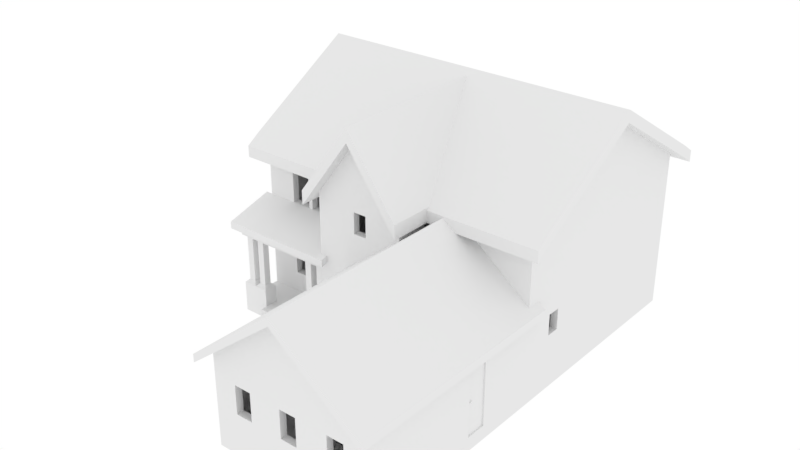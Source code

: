 # Source: housemodel.blend  (saved by Blender 2.79.0; exported with 4.5.12 LTS)
import bpy
from mathutils import Matrix  # noqa: F401  (used for matrix-valued properties, if any)

bpy.ops.wm.read_factory_settings(use_empty=True)
scene = bpy.context.scene
scene.name = 'Scene'

# ---- collections
col_collection_1 = bpy.data.collections.new('Collection 1'); scene.collection.children.link(col_collection_1)

# ---- materials (node trees are filled in below, after node groups)
mat_material = bpy.data.materials.new('Material')
mat_material.alpha_threshold = 0.0
mat_material.roughness = 0.5
mat_material.line_color = (0.0, 0.0, 0.0, 1.0)

# ---- material node trees

# ---- world
world_world = bpy.data.worlds.new('World'); scene.world = world_world
world_world.use_nodes = True; world_world.node_tree.nodes.clear()
_N = world_world.node_tree.nodes; _L = world_world.node_tree.links
n0 = _N.new('ShaderNodeOutputWorld'); n0.name = 'World Output'; n0.location = (300, 300)
n1 = _N.new('ShaderNodeBackground'); n1.name = 'Background'; n1.location = (10, 300)
n1.inputs[0].default_value = (1.0, 1.0, 1.0, 1.0)
_L.new(n1.outputs[0], n0.inputs[0])
n0.is_active_output = True
world_world.color = (0.9539, 0.543, 0.9699)
world_world.use_sun_shadow = False
world_world.sun_shadow_jitter_overblur = 0.0
world_world.cycles.sampling_method = 'MANUAL'

# ---- meshes
me_plane_003 = bpy.data.meshes.new('Plane.003')
me_plane_003.from_pydata([(-1.9, 1.1, 0.0), (-2.6, 1.1, 0.0), (-1.9, 1.0, 0.0), (-2.6, 1.0, 0.0), (-1.9, 1.0, -0.1), (-2.6, 1.0, -0.1), (-1.9, 0.9, -0.1), (-2.6, 0.9, -0.1), (-1.9, 0.9, -0.2), (-2.6, 0.9, -0.2)], [], [(0, 1, 3, 2), (2, 3, 5, 4), (4, 5, 7, 6), (6, 7, 9, 8)])
me_plane_003.use_remesh_preserve_volume = False
me_plane_003.use_remesh_preserve_attributes = False
me_plane_003.use_mirror_vertex_groups = False
me_plane_003.update()
me_plane_002 = bpy.data.meshes.new('Plane.002')
me_plane_002.from_pydata([(-0.3, 2.75, 0.1), (-0.7, 2.75, 0.1), (-0.3, 2.65, 0.1), (-0.7, 2.65, 0.1), (-0.3, 2.65, 7.451e-08), (-0.7, 2.65, 7.451e-08)], [], [(1, 3, 2, 0), (3, 5, 4, 2)])
me_plane_002.use_remesh_preserve_volume = False
me_plane_002.use_remesh_preserve_attributes = False
me_plane_002.use_mirror_vertex_groups = False
me_plane_002.update()
me_plane_001 = bpy.data.meshes.new('Plane.001')
me_plane_001.from_pydata([(-1.0, -1.2, 0.1), (1.3, -1.2, 0.1), (-1.0, 1.1, 0.1), (1.3, 1.1, 0.1), (-1.0, 5.0, 0.1), (1.3, 5.0, 0.1), (-3.0, 1.1, 0.1), (-3.0, 5.0, 0.1), (-1.0, 1.1, -1.863e-08), (-1.0, -1.2, -1.863e-08), (1.3, -1.2, -1.863e-08), (1.3, 1.1, -1.863e-08), (1.3, 5.0, -1.863e-08), (-1.0, 5.0, -1.863e-08), (-3.0, 5.0, -1.863e-08), (-3.0, 1.1, -1.863e-08), (-0.3, -1.2, 0.1), (-0.3, 1.2, 0.1), (-0.3, 5.0, 0.1), (-0.3, -1.2, -1.863e-08), (-0.3, 1.2, -1.863e-08), (-0.3, 5.0, -1.863e-08), (-0.7, 1.2, 0.1), (-0.7, 5.0, 0.1), (-0.7, 1.2, -1.863e-08), (-0.7, 5.0, -1.863e-08), (-0.7, -1.2, 0.1), (-0.7, -1.2, -1.863e-08), (-1.0, 2.75, 0.1), (1.3, 2.75, 0.1), (-3.0, 2.75, 0.1), (-1.0, 2.75, -1.863e-08), (1.3, 2.75, -1.863e-08), (-3.0, 2.75, -1.863e-08), (-0.3, 2.75, -1.863e-08), (-0.3, 2.75, 0.1), (-0.7, 2.75, 0.1), (-0.7, 2.75, -1.863e-08)], [], [(16, 1, 3, 17), (35, 29, 5, 18), (28, 4, 7, 30), (19, 20, 11, 10), (34, 21, 12, 32), (31, 33, 14, 13), (2, 8, 9, 0), (4, 13, 14, 7), (30, 33, 15, 6), (16, 19, 10, 1), (6, 15, 8, 2), (29, 32, 12, 5), (23, 25, 13, 4), (1, 10, 11, 3), (5, 12, 21, 18), (26, 27, 19, 16), (37, 25, 21, 34), (27, 24, 20, 19), (36, 35, 18, 23), (26, 16, 17, 22), (0, 26, 22, 2), (28, 36, 23, 4), (9, 8, 24, 27), (31, 13, 25, 37), (0, 9, 27, 26), (18, 21, 25, 23), (8, 31, 37, 24), (2, 22, 36, 28), (35, 36, 37, 34), (34, 20, 17, 35), (3, 11, 32, 29), (7, 14, 33, 30), (8, 15, 33, 31), (20, 34, 32, 11), (2, 28, 30, 6), (17, 3, 29, 35), (37, 36, 22, 24), (22, 17, 20, 24)])
me_plane_001.use_remesh_preserve_volume = False
me_plane_001.use_remesh_preserve_attributes = False
me_plane_001.use_mirror_vertex_groups = False
me_plane_001.update()
me_plane = bpy.data.meshes.new('Plane')
me_plane.from_pydata([(-1.0, -1.2, 0.0), (1.3, -1.2, 0.0), (-1.0, 1.1, 0.0), (1.3, 1.1, 0.0), (-1.0, 5.0, 0.0), (1.3, 5.0, 0.0), (-3.0, 1.1, 0.0), (-3.0, 5.0, 0.0), (-1.0, 1.1, -0.2), (-1.0, -1.2, -0.2), (1.3, -1.2, -0.2), (1.3, 1.1, -0.2), (1.3, 5.0, -0.2), (-1.0, 5.0, -0.2), (-3.0, 5.0, -0.2), (-3.0, 1.1, -0.2)], [], [(0, 1, 3, 2), (2, 3, 5, 4), (2, 4, 7, 6), (9, 8, 11, 10), (8, 13, 12, 11), (8, 15, 14, 13), (2, 8, 9, 0), (4, 13, 14, 7), (7, 14, 15, 6), (0, 9, 10, 1), (6, 15, 8, 2), (3, 11, 12, 5), (5, 12, 13, 4), (1, 10, 11, 3)])
me_plane.use_remesh_preserve_volume = False
me_plane.use_remesh_preserve_attributes = False
me_plane.use_mirror_vertex_groups = False
me_plane.update()
me_cube_002 = bpy.data.meshes.new('Cube.002')
me_cube_002.from_pydata([(-0.3, -2.0, 2.98e-08), (-0.4, -2.0, 2.98e-08), (-0.3, -2.0, 1.0), (-0.4, -2.0, 1.0), (-0.3, -2.4, 2.98e-08), (-0.4, -2.4, 2.98e-08), (-0.3, -2.4, 1.0), (-0.4, -2.4, 1.0), (-0.3, -2.05, 0.0), (-0.3, -2.05, 0.95), (-0.3, -2.35, 0.0), (-0.3, -2.35, 0.95), (-0.4, -2.05, 0.0), (-0.4, -2.05, 0.95), (-0.4, -2.35, 0.0), (-0.4, -2.35, 0.95), (-0.32, -2.05, 0.0), (-0.32, -2.05, 0.95), (-0.38, -2.05, 0.0), (-0.38, -2.05, 0.95), (-0.32, -2.35, 0.0), (-0.38, -2.35, 0.0), (-0.32, -2.35, 0.95), (-0.38, -2.35, 0.95), (-0.32, -2.286, 0.4672), (-0.32, -2.286, 0.4928), (-0.32, -2.313, 0.4672), (-0.32, -2.313, 0.4928), (-0.3, -2.286, 0.4672), (-0.3, -2.286, 0.4928), (-0.3, -2.313, 0.4672), (-0.3, -2.313, 0.4928), (-3.1, -1.6, 0.0175), (-3.0, -1.6, 0.0175), (-3.1, -1.6, 1.017), (-3.0, -1.6, 1.017), (-3.1, -1.2, 0.0175), (-3.0, -1.2, 0.0175), (-3.1, -1.2, 1.017), (-3.0, -1.2, 1.017), (-3.1, -1.55, 0.0175), (-3.1, -1.55, 0.9675), (-3.1, -1.25, 0.0175), (-3.1, -1.25, 0.9675), (-3.0, -1.55, 0.0175), (-3.0, -1.55, 0.9675), (-3.0, -1.25, 0.0175), (-3.0, -1.25, 0.9675), (-3.08, -1.55, 0.0175), (-3.08, -1.55, 0.9675), (-3.02, -1.55, 0.0175), (-3.02, -1.55, 0.9675), (-3.08, -1.25, 0.0175), (-3.02, -1.25, 0.0175), (-3.08, -1.25, 0.9675), (-3.02, -1.25, 0.9675), (-3.08, -1.313, 0.4847), (-3.08, -1.313, 0.5103), (-3.08, -1.286, 0.4847), (-3.08, -1.286, 0.5103), (-3.1, -1.313, 0.4847), (-3.1, -1.313, 0.5103), (-3.1, -1.286, 0.4847), (-3.1, -1.286, 0.5103)], [], [(0, 1, 3, 2), (4, 6, 7, 5), (2, 3, 7, 6), (2, 6, 11, 9), (7, 3, 13, 15), (12, 8, 9, 13), (6, 4, 10, 11), (0, 2, 9, 8), (15, 11, 10, 14), (5, 7, 15, 14), (3, 1, 12, 13), (15, 13, 9, 11), (18, 19, 17, 16), (21, 20, 22, 23), (19, 18, 21, 23), (18, 16, 20, 21), (17, 19, 23, 22), (16, 17, 22, 20), (24, 26, 27, 25), (28, 29, 31, 30), (27, 26, 30, 31), (26, 24, 28, 30), (24, 25, 29, 28), (25, 27, 31, 29), (32, 33, 35, 34), (36, 38, 39, 37), (34, 35, 39, 38), (34, 38, 43, 41), (39, 35, 45, 47), (44, 40, 41, 45), (38, 36, 42, 43), (32, 34, 41, 40), (47, 43, 42, 46), (37, 39, 47, 46), (35, 33, 44, 45), (47, 45, 41, 43), (50, 51, 49, 48), (53, 52, 54, 55), (51, 50, 53, 55), (50, 48, 52, 53), (49, 51, 55, 54), (48, 49, 54, 52), (56, 58, 59, 57), (60, 61, 63, 62), (59, 58, 62, 63), (58, 56, 60, 62), (56, 57, 61, 60), (57, 59, 63, 61)])
me_cube_002.materials.append(mat_material)
me_cube_002.use_remesh_preserve_volume = False
me_cube_002.use_remesh_preserve_attributes = False
me_cube_002.use_mirror_vertex_groups = False
me_cube_002.update()
me_cube_005 = bpy.data.meshes.new('Cube.005')
me_cube_005.from_pydata([(-4.5, -0.4, 1.1), (-4.6, -0.4, 1.1), (-4.5, -0.4, 2.1), (-4.6, -0.4, 2.1), (-4.6, -0.1, 1.1), (-4.5, -0.1, 1.1), (-4.5, -0.1, 2.1), (-4.6, -0.1, 2.1), (-4.6, -0.37, 1.9), (-4.6, -0.37, 1.4), (-4.6, -0.13, 1.9), (-4.6, -0.13, 1.4), (-4.5, -0.37, 1.4), (-4.5, -0.37, 1.9), (-4.5, -0.13, 1.4), (-4.5, -0.13, 1.9), (-4.5, -0.4, 0.0), (-4.6, -0.4, 0.0), (-4.5, -0.4, 1.0), (-4.6, -0.4, 1.0), (-4.6, -0.1, 0.0), (-4.5, -0.1, 0.0), (-4.5, -0.1, 1.0), (-4.6, -0.1, 1.0), (-4.6, -0.37, 0.8), (-4.6, -0.37, 0.3), (-4.6, -0.13, 0.8), (-4.6, -0.13, 0.3), (-4.5, -0.37, 0.3), (-4.5, -0.37, 0.8), (-4.5, -0.13, 0.3), (-4.5, -0.13, 0.8), (-3.85, -1.1, 1.1), (-3.85, -1.2, 1.1), (-3.85, -1.1, 2.1), (-3.85, -1.2, 2.1), (-4.2, -1.2, 1.1), (-4.2, -1.1, 1.1), (-4.2, -1.1, 2.1), (-4.2, -1.2, 2.1), (-3.88, -1.2, 1.9), (-3.88, -1.2, 1.4), (-4.17, -1.2, 1.9), (-4.17, -1.2, 1.4), (-3.88, -1.1, 1.4), (-3.88, -1.1, 1.9), (-4.17, -1.1, 1.4), (-4.17, -1.1, 1.9), (-3.5, -1.1, 1.1), (-3.5, -1.2, 1.1), (-3.5, -1.1, 2.1), (-3.5, -1.2, 2.1), (-3.85, -1.2, 1.1), (-3.85, -1.1, 1.1), (-3.85, -1.1, 2.1), (-3.85, -1.2, 2.1), (-3.53, -1.2, 1.9), (-3.53, -1.2, 1.4), (-3.82, -1.2, 1.9), (-3.82, -1.2, 1.4), (-3.53, -1.1, 1.4), (-3.53, -1.1, 1.9), (-3.82, -1.1, 1.4), (-3.82, -1.1, 1.9), (-3.85, -1.1, 0.0), (-3.85, -1.2, 0.0), (-3.85, -1.1, 1.0), (-3.85, -1.2, 1.0), (-4.2, -1.2, 0.0), (-4.2, -1.1, 0.0), (-4.2, -1.1, 1.0), (-4.2, -1.2, 1.0), (-3.88, -1.2, 0.8), (-3.88, -1.2, 0.3), (-4.17, -1.2, 0.8), (-4.17, -1.2, 0.3), (-3.88, -1.1, 0.3), (-3.88, -1.1, 0.8), (-4.17, -1.1, 0.3), (-4.17, -1.1, 0.8), (-3.5, -1.1, 0.0), (-3.5, -1.2, 0.0), (-3.5, -1.1, 1.0), (-3.5, -1.2, 1.0), (-3.85, -1.2, 0.0), (-3.85, -1.1, 0.0), (-3.85, -1.1, 1.0), (-3.85, -1.2, 1.0), (-3.53, -1.2, 0.8), (-3.53, -1.2, 0.3), (-3.82, -1.2, 0.8), (-3.82, -1.2, 0.3), (-3.53, -1.1, 0.3), (-3.53, -1.1, 0.8), (-3.82, -1.1, 0.3), (-3.82, -1.1, 0.8), (-2.3, -1.7, 1.1), (-2.3, -1.8, 1.1), (-2.3, -1.7, 2.1), (-2.3, -1.8, 2.1), (-2.55, -1.8, 1.1), (-2.55, -1.7, 1.1), (-2.55, -1.7, 2.1), (-2.55, -1.8, 2.1), (-2.33, -1.8, 2.0), (-2.33, -1.8, 1.7), (-2.52, -1.8, 2.0), (-2.52, -1.8, 1.7), (-2.33, -1.7, 1.7), (-2.33, -1.7, 2.0), (-2.52, -1.7, 1.7), (-2.52, -1.7, 2.0), (-2.0, -4.0, 5.96e-08), (-2.0, -4.1, 5.96e-08), (-2.0, -4.0, 1.0), (-2.0, -4.1, 1.0), (-2.3, -4.1, 5.96e-08), (-2.3, -4.0, 5.96e-08), (-2.3, -4.0, 1.0), (-2.3, -4.1, 1.0), (-2.03, -4.1, 0.8), (-2.03, -4.1, 0.4), (-2.27, -4.1, 0.8), (-2.27, -4.1, 0.4), (-2.03, -4.0, 0.4), (-2.03, -4.0, 0.8), (-2.27, -4.0, 0.4), (-2.27, -4.0, 0.8), (-1.3, -4.0, 5.96e-08), (-1.3, -4.1, 5.96e-08), (-1.3, -4.0, 1.0), (-1.3, -4.1, 1.0), (-1.6, -4.1, 5.96e-08), (-1.6, -4.0, 5.96e-08), (-1.6, -4.0, 1.0), (-1.6, -4.1, 1.0), (-1.33, -4.1, 0.8), (-1.33, -4.1, 0.4), (-1.57, -4.1, 0.8), (-1.57, -4.1, 0.4), (-1.33, -4.0, 0.4), (-1.33, -4.0, 0.8), (-1.57, -4.0, 0.4), (-1.57, -4.0, 0.8), (-0.6, -4.0, 5.96e-08), (-0.6, -4.1, 5.96e-08), (-0.6, -4.0, 1.0), (-0.6, -4.1, 1.0), (-0.9, -4.1, 5.96e-08), (-0.9, -4.0, 5.96e-08), (-0.9, -4.0, 1.0), (-0.9, -4.1, 1.0), (-0.63, -4.1, 0.8), (-0.63, -4.1, 0.4), (-0.87, -4.1, 0.8), (-0.87, -4.1, 0.4), (-0.63, -4.0, 0.4), (-0.63, -4.0, 0.8), (-0.87, -4.0, 0.4), (-0.87, -4.0, 0.8), (-2.7, -1.7, 0.0), (-2.7, -1.8, 0.0), (-2.7, -1.7, 1.0), (-2.7, -1.8, 1.0), (-3.0, -1.8, 0.0), (-3.0, -1.7, 0.0), (-3.0, -1.7, 1.0), (-3.0, -1.8, 1.0), (-2.73, -1.8, 0.8), (-2.73, -1.8, 0.3), (-2.97, -1.8, 0.8), (-2.97, -1.8, 0.3), (-2.73, -1.7, 0.3), (-2.73, -1.7, 0.8), (-2.97, -1.7, 0.3), (-2.97, -1.7, 0.8), (-2.5, -2.1, 2.98e-07), (-2.6, -2.1, 2.98e-07), (-2.5, -2.1, 0.9), (-2.6, -2.1, 0.9), (-2.6, -3.8, 2.98e-07), (-2.5, -3.8, 2.98e-07), (-2.5, -3.8, 0.9), (-2.6, -3.8, 0.9), (-2.5, -2.343, 2.98e-07), (-2.5, -2.586, 2.98e-07), (-2.5, -2.829, 2.98e-07), (-2.5, -3.071, 2.98e-07), (-2.5, -3.314, 2.98e-07), (-2.5, -3.557, 2.98e-07), (-2.6, -3.557, 2.98e-07), (-2.6, -3.314, 2.98e-07), (-2.6, -3.071, 2.98e-07), (-2.6, -2.829, 2.98e-07), (-2.6, -2.586, 2.98e-07), (-2.6, -2.343, 2.98e-07), (-2.5, -2.343, 0.9), (-2.5, -2.586, 0.9), (-2.5, -2.829, 0.9), (-2.5, -3.071, 0.9), (-2.5, -3.314, 0.9), (-2.5, -3.557, 0.9), (-2.6, -2.343, 0.9), (-2.6, -2.586, 0.9), (-2.6, -2.829, 0.9), (-2.6, -3.071, 0.9), (-2.6, -3.314, 0.9), (-2.6, -3.557, 0.9), (-2.6, -2.1, 0.8333), (-2.6, -2.1, 0.5667), (-2.5, -2.1, 0.5667), (-2.5, -2.1, 0.8333), (-2.6, -3.8, 0.8333), (-2.6, -3.8, 0.5667), (-2.5, -3.8, 0.5667), (-2.5, -3.8, 0.8333), (-2.6, -2.343, 0.5667), (-2.6, -2.343, 0.8333), (-2.6, -2.586, 0.5667), (-2.6, -2.586, 0.8333), (-2.6, -2.829, 0.5667), (-2.6, -2.829, 0.8333), (-2.6, -3.071, 0.5667), (-2.6, -3.071, 0.8333), (-2.6, -3.314, 0.5667), (-2.6, -3.314, 0.8333), (-2.6, -3.557, 0.5667), (-2.6, -3.557, 0.8333), (-2.5, -2.343, 0.8333), (-2.5, -2.343, 0.5667), (-2.5, -2.586, 0.8333), (-2.5, -2.586, 0.5667), (-2.5, -2.829, 0.8333), (-2.5, -2.829, 0.5667), (-2.5, -3.071, 0.8333), (-2.5, -3.071, 0.5667), (-2.5, -3.314, 0.8333), (-2.5, -3.314, 0.5667), (-2.5, -3.557, 0.8333), (-2.5, -3.557, 0.5667), (-3.75, 2.1, 0.0), (-3.75, 2.0, 0.0), (-3.75, 2.1, 1.0), (-3.75, 2.0, 1.0), (-4.1, 2.0, 0.0), (-4.1, 2.1, 0.0), (-4.1, 2.1, 1.0), (-4.1, 2.0, 1.0), (-3.78, 2.0, 0.8), (-3.78, 2.0, 0.3), (-4.07, 2.0, 0.8), (-4.07, 2.0, 0.3), (-3.78, 2.1, 0.3), (-3.78, 2.1, 0.8), (-4.07, 2.1, 0.3), (-4.07, 2.1, 0.8), (-3.4, 2.1, 0.0), (-3.4, 2.0, 0.0), (-3.4, 2.1, 1.0), (-3.4, 2.0, 1.0), (-3.75, 2.0, 0.0), (-3.75, 2.1, 0.0), (-3.75, 2.1, 1.0), (-3.75, 2.0, 1.0), (-3.43, 2.0, 0.8), (-3.43, 2.0, 0.3), (-3.72, 2.0, 0.8), (-3.72, 2.0, 0.3), (-3.43, 2.1, 0.3), (-3.43, 2.1, 0.8), (-3.72, 2.1, 0.3), (-3.72, 2.1, 0.8), (-1.0, 2.1, 5.96e-08), (-1.0, 2.0, 5.96e-08), (-1.0, 2.1, 1.0), (-1.0, 2.0, 1.0), (-1.3, 2.0, 5.96e-08), (-1.3, 2.1, 5.96e-08), (-1.3, 2.1, 1.0), (-1.3, 2.0, 1.0), (-1.03, 2.0, 0.8), (-1.03, 2.0, 0.4), (-1.27, 2.0, 0.8), (-1.27, 2.0, 0.4), (-1.03, 2.1, 0.4), (-1.03, 2.1, 0.8), (-1.27, 2.1, 0.4), (-1.27, 2.1, 0.8), (-0.7, 2.1, 5.96e-08), (-0.7, 2.0, 5.96e-08), (-0.7, 2.1, 1.0), (-0.7, 2.0, 1.0), (-1.0, 2.0, 5.96e-08), (-1.0, 2.1, 5.96e-08), (-1.0, 2.1, 1.0), (-1.0, 2.0, 1.0), (-0.73, 2.0, 0.8), (-0.73, 2.0, 0.4), (-0.97, 2.0, 0.8), (-0.97, 2.0, 0.4), (-0.73, 2.1, 0.4), (-0.73, 2.1, 0.8), (-0.97, 2.1, 0.4), (-0.97, 2.1, 0.8), (-3.72, 2.1, 1.9), (-3.72, 2.1, 1.4), (-3.43, 2.1, 1.9), (-3.43, 2.1, 1.4), (-3.72, 2.0, 1.4), (-3.72, 2.0, 1.9), (-3.43, 2.0, 1.4), (-3.43, 2.0, 1.9), (-3.75, 2.0, 2.1), (-3.75, 2.1, 2.1), (-3.75, 2.1, 1.1), (-3.75, 2.0, 1.1), (-3.4, 2.0, 2.1), (-3.4, 2.1, 2.1), (-3.4, 2.0, 1.1), (-3.4, 2.1, 1.1), (-4.07, 2.1, 1.9), (-4.07, 2.1, 1.4), (-3.78, 2.1, 1.9), (-3.78, 2.1, 1.4), (-4.07, 2.0, 1.4), (-4.07, 2.0, 1.9), (-3.78, 2.0, 1.4), (-3.78, 2.0, 1.9), (-4.1, 2.0, 2.1), (-4.1, 2.1, 2.1), (-4.1, 2.1, 1.1), (-4.1, 2.0, 1.1), (-3.75, 2.0, 2.1), (-3.75, 2.1, 2.1), (-3.75, 2.0, 1.1), (-3.75, 2.1, 1.1), (-2.395, 2.1, 1.9), (-2.395, 2.1, 1.4), (-2.105, 2.1, 1.9), (-2.105, 2.1, 1.4), (-2.395, 2.0, 1.4), (-2.395, 2.0, 1.9), (-2.105, 2.0, 1.4), (-2.105, 2.0, 1.9), (-2.425, 2.0, 2.1), (-2.425, 2.1, 2.1), (-2.425, 2.1, 1.1), (-2.425, 2.0, 1.1), (-2.075, 2.0, 2.1), (-2.075, 2.1, 2.1), (-2.075, 2.0, 1.1), (-2.075, 2.1, 1.1), (-2.745, 2.1, 1.9), (-2.745, 2.1, 1.4), (-2.455, 2.1, 1.9), (-2.455, 2.1, 1.4), (-2.745, 2.0, 1.4), (-2.745, 2.0, 1.9), (-2.455, 2.0, 1.4), (-2.455, 2.0, 1.9), (-2.775, 2.0, 2.1), (-2.775, 2.1, 2.1), (-2.775, 2.1, 1.1), (-2.775, 2.0, 1.1), (-2.425, 2.0, 2.1), (-2.425, 2.1, 2.1), (-2.425, 2.0, 1.1), (-2.425, 2.1, 1.1), (-0.4, -0.5, 0.0), (-0.3, -0.5, 0.0), (-0.4, -0.5, 1.0), (-0.3, -0.5, 1.0), (-0.3, -0.76, 0.0), (-0.4, -0.76, 0.0), (-0.4, -0.76, 1.0), (-0.3, -0.76, 1.0), (-0.3, -0.535, 0.9), (-0.3, -0.535, 0.6), (-0.3, -0.725, 0.9), (-0.3, -0.725, 0.6), (-0.4, -0.535, 0.6), (-0.4, -0.535, 0.9), (-0.4, -0.725, 0.6), (-0.4, -0.725, 0.9), (-1.02, 2.1, 1.9), (-1.02, 2.1, 1.4), (-0.73, 2.1, 1.9), (-0.73, 2.1, 1.4), (-1.02, 2.0, 1.4), (-1.02, 2.0, 1.9), (-0.73, 2.0, 1.4), (-0.73, 2.0, 1.9), (-1.05, 2.0, 2.1), (-1.05, 2.1, 2.1), (-1.05, 2.1, 1.1), (-1.05, 2.0, 1.1), (-0.7, 2.0, 2.1), (-0.7, 2.1, 2.1), (-0.7, 2.0, 1.1), (-0.7, 2.1, 1.1), (-1.37, 2.1, 1.9), (-1.37, 2.1, 1.4), (-1.08, 2.1, 1.9), (-1.08, 2.1, 1.4), (-1.37, 2.0, 1.4), (-1.37, 2.0, 1.9), (-1.08, 2.0, 1.4), (-1.08, 2.0, 1.9), (-1.4, 2.0, 2.1), (-1.4, 2.1, 2.1), (-1.4, 2.1, 1.1), (-1.4, 2.0, 1.1), (-1.05, 2.0, 2.1), (-1.05, 2.1, 2.1), (-1.05, 2.0, 1.1), (-1.05, 2.1, 1.1)], [], [(1, 0, 2, 3), (4, 7, 6, 5), (3, 2, 6, 7), (4, 1, 9, 11), (0, 1, 4, 5), (6, 2, 13, 15), (9, 12, 14, 11), (7, 4, 11, 10), (1, 3, 8, 9), (3, 7, 10, 8), (0, 5, 14, 12), (5, 6, 15, 14), (2, 0, 12, 13), (10, 11, 14, 15), (10, 15, 13, 8), (8, 13, 12, 9), (17, 16, 18, 19), (20, 23, 22, 21), (19, 18, 22, 23), (20, 17, 25, 27), (16, 17, 20, 21), (22, 18, 29, 31), (25, 28, 30, 27), (23, 20, 27, 26), (17, 19, 24, 25), (19, 23, 26, 24), (16, 21, 30, 28), (21, 22, 31, 30), (18, 16, 28, 29), (26, 27, 30, 31), (26, 31, 29, 24), (24, 29, 28, 25), (33, 32, 34, 35), (36, 39, 38, 37), (35, 34, 38, 39), (36, 33, 41, 43), (32, 33, 36, 37), (38, 34, 45, 47), (41, 44, 46, 43), (39, 36, 43, 42), (33, 35, 40, 41), (35, 39, 42, 40), (32, 37, 46, 44), (37, 38, 47, 46), (34, 32, 44, 45), (42, 43, 46, 47), (42, 47, 45, 40), (40, 45, 44, 41), (49, 48, 50, 51), (52, 55, 54, 53), (51, 50, 54, 55), (52, 49, 57, 59), (48, 49, 52, 53), (54, 50, 61, 63), (57, 60, 62, 59), (55, 52, 59, 58), (49, 51, 56, 57), (51, 55, 58, 56), (48, 53, 62, 60), (53, 54, 63, 62), (50, 48, 60, 61), (58, 59, 62, 63), (58, 63, 61, 56), (56, 61, 60, 57), (65, 64, 66, 67), (68, 71, 70, 69), (67, 66, 70, 71), (68, 65, 73, 75), (64, 65, 68, 69), (70, 66, 77, 79), (73, 76, 78, 75), (71, 68, 75, 74), (65, 67, 72, 73), (67, 71, 74, 72), (64, 69, 78, 76), (69, 70, 79, 78), (66, 64, 76, 77), (74, 75, 78, 79), (74, 79, 77, 72), (72, 77, 76, 73), (81, 80, 82, 83), (84, 87, 86, 85), (83, 82, 86, 87), (84, 81, 89, 91), (80, 81, 84, 85), (86, 82, 93, 95), (89, 92, 94, 91), (87, 84, 91, 90), (81, 83, 88, 89), (83, 87, 90, 88), (80, 85, 94, 92), (85, 86, 95, 94), (82, 80, 92, 93), (90, 91, 94, 95), (90, 95, 93, 88), (88, 93, 92, 89), (97, 96, 98, 99), (100, 103, 102, 101), (99, 98, 102, 103), (100, 97, 105, 107), (96, 97, 100, 101), (102, 98, 109, 111), (105, 108, 110, 107), (103, 100, 107, 106), (97, 99, 104, 105), (99, 103, 106, 104), (96, 101, 110, 108), (101, 102, 111, 110), (98, 96, 108, 109), (106, 107, 110, 111), (106, 111, 109, 104), (104, 109, 108, 105), (113, 112, 114, 115), (116, 119, 118, 117), (115, 114, 118, 119), (116, 113, 121, 123), (112, 113, 116, 117), (118, 114, 125, 127), (121, 124, 126, 123), (119, 116, 123, 122), (113, 115, 120, 121), (115, 119, 122, 120), (112, 117, 126, 124), (117, 118, 127, 126), (114, 112, 124, 125), (122, 123, 126, 127), (122, 127, 125, 120), (120, 125, 124, 121), (129, 128, 130, 131), (132, 135, 134, 133), (131, 130, 134, 135), (132, 129, 137, 139), (128, 129, 132, 133), (134, 130, 141, 143), (137, 140, 142, 139), (135, 132, 139, 138), (129, 131, 136, 137), (131, 135, 138, 136), (128, 133, 142, 140), (133, 134, 143, 142), (130, 128, 140, 141), (138, 139, 142, 143), (138, 143, 141, 136), (136, 141, 140, 137), (145, 144, 146, 147), (148, 151, 150, 149), (147, 146, 150, 151), (148, 145, 153, 155), (144, 145, 148, 149), (150, 146, 157, 159), (153, 156, 158, 155), (151, 148, 155, 154), (145, 147, 152, 153), (147, 151, 154, 152), (144, 149, 158, 156), (149, 150, 159, 158), (146, 144, 156, 157), (154, 155, 158, 159), (154, 159, 157, 152), (152, 157, 156, 153), (161, 160, 162, 163), (164, 167, 166, 165), (163, 162, 166, 167), (164, 161, 169, 171), (160, 161, 164, 165), (166, 162, 173, 175), (169, 172, 174, 171), (167, 164, 171, 170), (161, 163, 168, 169), (163, 167, 170, 168), (160, 165, 174, 172), (165, 166, 175, 174), (162, 160, 172, 173), (170, 171, 174, 175), (170, 175, 173, 168), (168, 173, 172, 169), (208, 179, 178, 211), (212, 215, 182, 183), (190, 189, 181, 180), (238, 201, 182, 215), (201, 207, 183, 182), (226, 190, 180, 213), (209, 177, 195, 216), (216, 195, 194, 218), (218, 194, 193, 220), (220, 193, 192, 222), (222, 192, 191, 224), (224, 191, 190, 226), (178, 179, 202, 196), (196, 202, 203, 197), (197, 203, 204, 198), (198, 204, 205, 199), (199, 205, 206, 200), (200, 206, 207, 201), (211, 178, 196, 228), (228, 196, 197, 230), (230, 197, 198, 232), (232, 198, 199, 234), (234, 199, 200, 236), (236, 200, 201, 238), (177, 176, 184, 195), (195, 184, 185, 194), (194, 185, 186, 193), (193, 186, 187, 192), (192, 187, 188, 191), (191, 188, 189, 190), (188, 237, 239, 189), (239, 237, 224, 226), (187, 235, 237, 188), (235, 234, 236, 237), (186, 233, 235, 187), (235, 233, 220, 222), (185, 231, 233, 186), (231, 230, 232, 233), (184, 229, 231, 185), (231, 229, 216, 218), (176, 210, 229, 184), (210, 211, 228, 229), (206, 225, 227, 207), (216, 229, 228, 217), (205, 223, 225, 206), (223, 222, 224, 225), (204, 221, 223, 205), (220, 233, 232, 221), (203, 219, 221, 204), (219, 218, 220, 221), (202, 217, 219, 203), (224, 237, 236, 225), (179, 208, 217, 202), (208, 209, 216, 217), (207, 227, 212, 183), (227, 226, 213, 212), (189, 239, 214, 181), (239, 238, 215, 214), (180, 181, 214, 213), (213, 214, 215, 212), (177, 209, 210, 176), (209, 208, 211, 210), (230, 219, 217, 228), (234, 223, 221, 232), (238, 227, 225, 236), (218, 219, 230, 231), (222, 223, 234, 235), (226, 227, 238, 239), (241, 240, 242, 243), (244, 247, 246, 245), (243, 242, 246, 247), (244, 241, 249, 251), (240, 241, 244, 245), (246, 242, 253, 255), (249, 252, 254, 251), (247, 244, 251, 250), (241, 243, 248, 249), (243, 247, 250, 248), (240, 245, 254, 252), (245, 246, 255, 254), (242, 240, 252, 253), (250, 251, 254, 255), (250, 255, 253, 248), (248, 253, 252, 249), (257, 256, 258, 259), (260, 263, 262, 261), (259, 258, 262, 263), (260, 257, 265, 267), (256, 257, 260, 261), (262, 258, 269, 271), (265, 268, 270, 267), (263, 260, 267, 266), (257, 259, 264, 265), (259, 263, 266, 264), (256, 261, 270, 268), (261, 262, 271, 270), (258, 256, 268, 269), (266, 267, 270, 271), (266, 271, 269, 264), (264, 269, 268, 265), (273, 272, 274, 275), (276, 279, 278, 277), (275, 274, 278, 279), (276, 273, 281, 283), (272, 273, 276, 277), (278, 274, 285, 287), (281, 284, 286, 283), (279, 276, 283, 282), (273, 275, 280, 281), (275, 279, 282, 280), (272, 277, 286, 284), (277, 278, 287, 286), (274, 272, 284, 285), (282, 283, 286, 287), (282, 287, 285, 280), (280, 285, 284, 281), (289, 288, 290, 291), (292, 295, 294, 293), (291, 290, 294, 295), (292, 289, 297, 299), (288, 289, 292, 293), (294, 290, 301, 303), (297, 300, 302, 299), (295, 292, 299, 298), (289, 291, 296, 297), (291, 295, 298, 296), (288, 293, 302, 300), (293, 294, 303, 302), (290, 288, 300, 301), (298, 299, 302, 303), (298, 303, 301, 296), (296, 301, 300, 297), (311, 306, 307, 310), (309, 304, 306, 311), (309, 308, 305, 304), (317, 319, 307, 306), (314, 313, 304, 305), (319, 314, 305, 307), (316, 312, 309, 311), (318, 316, 311, 310), (312, 315, 308, 309), (310, 307, 305, 308), (313, 317, 306, 304), (319, 318, 315, 314), (315, 318, 310, 308), (316, 317, 313, 312), (315, 312, 313, 314), (318, 319, 317, 316), (327, 322, 323, 326), (325, 320, 322, 327), (325, 324, 321, 320), (333, 335, 323, 322), (330, 329, 320, 321), (335, 330, 321, 323), (332, 328, 325, 327), (334, 332, 327, 326), (328, 331, 324, 325), (326, 323, 321, 324), (329, 333, 322, 320), (335, 334, 331, 330), (331, 334, 326, 324), (332, 333, 329, 328), (331, 328, 329, 330), (334, 335, 333, 332), (343, 338, 339, 342), (341, 336, 338, 343), (341, 340, 337, 336), (349, 351, 339, 338), (346, 345, 336, 337), (351, 346, 337, 339), (348, 344, 341, 343), (350, 348, 343, 342), (344, 347, 340, 341), (342, 339, 337, 340), (345, 349, 338, 336), (351, 350, 347, 346), (347, 350, 342, 340), (348, 349, 345, 344), (347, 344, 345, 346), (350, 351, 349, 348), (359, 354, 355, 358), (357, 352, 354, 359), (357, 356, 353, 352), (365, 367, 355, 354), (362, 361, 352, 353), (367, 362, 353, 355), (364, 360, 357, 359), (366, 364, 359, 358), (360, 363, 356, 357), (358, 355, 353, 356), (361, 365, 354, 352), (367, 366, 363, 362), (363, 366, 358, 356), (364, 365, 361, 360), (363, 360, 361, 362), (366, 367, 365, 364), (369, 368, 370, 371), (372, 375, 374, 373), (371, 370, 374, 375), (372, 369, 377, 379), (368, 369, 372, 373), (374, 370, 381, 383), (377, 380, 382, 379), (375, 372, 379, 378), (369, 371, 376, 377), (371, 375, 378, 376), (368, 373, 382, 380), (373, 374, 383, 382), (370, 368, 380, 381), (378, 379, 382, 383), (378, 383, 381, 376), (376, 381, 380, 377), (391, 386, 387, 390), (389, 384, 386, 391), (389, 388, 385, 384), (397, 399, 387, 386), (394, 393, 384, 385), (399, 394, 385, 387), (396, 392, 389, 391), (398, 396, 391, 390), (392, 395, 388, 389), (390, 387, 385, 388), (393, 397, 386, 384), (399, 398, 395, 394), (395, 398, 390, 388), (396, 397, 393, 392), (395, 392, 393, 394), (398, 399, 397, 396), (407, 402, 403, 406), (405, 400, 402, 407), (405, 404, 401, 400), (413, 415, 403, 402), (410, 409, 400, 401), (415, 410, 401, 403), (412, 408, 405, 407), (414, 412, 407, 406), (408, 411, 404, 405), (406, 403, 401, 404), (409, 413, 402, 400), (415, 414, 411, 410), (411, 414, 406, 404), (412, 413, 409, 408), (411, 408, 409, 410), (414, 415, 413, 412)])
me_cube_005.materials.append(mat_material)
me_cube_005.use_remesh_preserve_volume = False
me_cube_005.use_remesh_preserve_attributes = False
me_cube_005.use_mirror_vertex_groups = False
me_cube_005.update()
me_cube_004 = bpy.data.meshes.new('Cube.004')
me_cube_004.from_pydata([(-0.3, -1.2, 2.1), (-4.6, -1.2, 2.1), (-4.6, 2.1, 2.1), (-0.3, 2.1, 2.1), (-0.3, 0.45, 3.1), (-4.6, 0.45, 3.1), (-2.437, 0.3225, 3.0), (-2.437, -1.8, 3.0), (-3.099, -1.8, 2.1), (-3.099, 0.3225, 2.1), (-1.8, -1.8, 2.1), (-1.8, 0.3225, 2.1), (-2.6, -1.8, 1.1), (-2.6, -4.1, 1.1), (-0.3, -4.1, 1.1), (-0.3, -1.0, 1.1), (-2.7, -1.8, 1.023), (-1.45, -4.1, 2.0), (-2.7, -4.1, 1.023), (-0.3, -1.2, 2.267), (-4.6, -1.2, 2.267), (-0.3, 2.1, 2.267), (-4.6, 2.1, 2.267), (-0.3, 0.45, 3.267), (-4.6, 0.45, 3.267), (-0.3, 2.3, 1.967), (-4.6, 2.3, 1.967), (-0.3, 2.3, 2.133), (-4.6, 2.3, 2.133), (-0.3, -1.4, 1.967), (-4.6, -1.4, 1.967), (-0.3, -1.4, 2.133), (-4.6, -1.4, 2.133), (-2.435, 0.3225, 3.2), (-3.099, 0.3225, 2.3), (-1.8, 0.3225, 2.3), (-2.435, -1.8, 3.2), (-3.099, -1.8, 2.3), (-1.8, -1.8, 2.3), (-3.2, -1.8, 1.965), (-3.2, 0.3225, 1.965), (-3.2, -1.8, 2.165), (-3.2, 0.3225, 2.165), (-1.7, -1.8, 1.965), (-1.7, 0.3225, 1.965), (-1.7, -1.8, 2.165), (-1.7, 0.3225, 2.165), (-2.6, -4.1, 1.214), (-2.6, -1.8, 1.214), (-0.3, -4.1, 1.214), (-0.3, -1.0, 1.214), (-1.45, -4.1, 2.114), (-1.45, -1.8, 2.114), (-1.45, -1.0, 2.114), (-2.7, -4.1, 1.137), (-2.7, -1.8, 1.137), (-0.2, -4.1, 1.023), (-0.2, -1.0, 1.023), (-0.2, -4.1, 1.137), (-0.2, -1.0, 1.137), (-0.1, 0.45, 3.1), (-0.1, 0.45, 3.267), (-0.1, 2.1, 2.1), (-4.8, 0.45, 3.1), (-4.8, -1.2, 2.1), (-0.1, -1.2, 2.1), (-4.8, 2.1, 2.1), (-0.1, 2.1, 2.267), (-4.8, 0.45, 3.267), (-4.8, -1.2, 2.267), (-0.1, -1.2, 2.267), (-4.8, 2.1, 2.267), (-0.1, 2.3, 2.133), (-0.1, 2.3, 1.967), (-4.8, 2.3, 2.133), (-4.8, 2.3, 1.967), (-0.1, -1.4, 2.133), (-0.1, -1.4, 1.967), (-4.8, -1.4, 1.967), (-4.8, -1.4, 2.133), (-2.437, -2.0, 3.0), (-2.435, -2.0, 3.2), (-3.099, -2.0, 2.1), (-1.8, -2.0, 2.1), (-3.099, -2.0, 2.3), (-1.8, -2.0, 2.3), (-3.2, -2.0, 2.165), (-3.2, -2.0, 1.965), (-1.7, -2.0, 1.965), (-1.7, -2.0, 2.165), (-1.45, -4.3, 2.114), (-1.45, -4.3, 2.0), (-0.3, -4.3, 1.214), (-0.3, -4.3, 1.1), (-2.6, -4.3, 1.1), (-2.6, -4.3, 1.214), (-2.7, -4.3, 1.023), (-2.7, -4.3, 1.137), (-0.2, -4.3, 1.137), (-0.2, -4.3, 1.023)], [], [(2, 5, 63, 66), (26, 2, 66, 75), (37, 34, 42, 41), (41, 39, 87, 86), (7, 8, 10), (12, 13, 18, 16), (54, 18, 96, 97), (16, 18, 54, 55), (17, 13, 14), (4, 0, 3), (1, 5, 2), (22, 24, 23, 21), (20, 19, 23, 24), (30, 32, 79, 78), (0, 4, 60, 65), (28, 26, 75, 74), (19, 20, 32, 31), (26, 28, 27, 25), (2, 26, 25, 3), (21, 27, 28, 22), (31, 29, 77, 76), (30, 29, 31, 32), (5, 1, 64, 63), (25, 27, 72, 73), (1, 0, 29, 30), (34, 37, 36, 33), (35, 33, 36, 38), (11, 6, 33, 35), (37, 41, 86, 84), (11, 35, 46, 44), (6, 9, 34, 33), (40, 39, 41, 42), (9, 8, 39, 40), (34, 9, 40, 42), (10, 43, 88, 83), (43, 44, 46, 45), (35, 38, 45, 46), (10, 11, 44, 43), (8, 7, 80, 82), (14, 15, 57, 56), (50, 52, 51, 49), (48, 47, 51, 52), (50, 53, 52), (48, 52, 53), (48, 12, 16, 55), (51, 47, 95, 90), (47, 48, 55, 54), (14, 56, 99, 93), (56, 57, 59, 58), (18, 13, 94, 96), (50, 49, 58, 59), (15, 50, 59, 57), (62, 67, 61, 60), (65, 60, 61, 70), (71, 74, 75, 66), (63, 68, 71, 66), (63, 64, 69, 68), (62, 73, 72, 67), (69, 64, 78, 79), (65, 70, 76, 77), (32, 20, 69, 79), (22, 28, 74, 71), (19, 31, 76, 70), (21, 23, 61, 67), (3, 25, 73, 62), (1, 30, 78, 64), (20, 24, 68, 69), (27, 21, 67, 72), (29, 0, 65, 77), (23, 19, 70, 61), (4, 3, 62, 60), (24, 22, 71, 68), (82, 80, 81, 84), (80, 83, 85, 81), (82, 84, 86, 87), (85, 83, 88, 89), (7, 10, 83, 80), (39, 8, 82, 87), (36, 37, 84, 81), (45, 38, 85, 89), (38, 36, 81, 85), (43, 45, 89, 88), (91, 93, 92, 90), (94, 91, 90, 95), (94, 95, 97, 96), (92, 93, 99, 98), (13, 17, 91, 94), (47, 54, 97, 95), (58, 49, 92, 98), (49, 51, 90, 92), (17, 14, 93, 91), (56, 58, 98, 99)])
me_cube_004.materials.append(mat_material)
me_cube_004.use_remesh_preserve_volume = False
me_cube_004.use_remesh_preserve_attributes = False
me_cube_004.use_mirror_vertex_groups = False
me_cube_004.update()
me_cube_001 = bpy.data.meshes.new('Cube.001')
me_cube_001.from_pydata([(-0.3, 2.1, 1.0), (-0.3, 2.0, 1.0), (-4.6, 2.0, 1.0), (-4.6, 2.1, 1.0), (-0.3, 2.1, 2.0), (-0.3, 2.0, 2.0), (-4.6, 2.0, 2.0), (-4.6, 2.1, 2.0), (-0.3, -1.1, 1.0), (-0.3, -1.2, 1.0), (-4.6, -1.2, 1.0), (-4.6, -1.1, 1.0), (-0.3, -1.1, 2.0), (-0.3, -1.2, 2.0), (-4.6, -1.2, 2.0), (-4.6, -1.1, 2.0), (-4.5, -1.1, 1.0), (-4.6, -1.1, 1.0), (-4.6, 2.0, 1.0), (-4.5, 2.0, 1.0), (-4.5, -1.1, 2.0), (-4.6, -1.1, 2.0), (-4.6, 2.0, 2.0), (-4.5, 2.0, 2.0), (-0.4, 2.0, 1.0), (-0.3, 2.0, 1.0), (-0.4, 2.0, 2.0), (-0.3, 2.0, 2.0), (-2.55, -1.8, 2.0), (-2.55, -1.7, 2.0), (-2.55, -1.8, 1.0), (-2.55, -1.7, 1.0), (-3.5, -1.1, 1.0), (-3.5, -1.2, 1.0), (-3.5, -1.1, 2.0), (-3.5, -1.2, 2.0), (-4.2, -1.1, 1.0), (-4.2, -1.2, 1.0), (-4.2, -1.1, 2.0), (-4.2, -1.2, 2.0), (-1.9, -1.1, 1.0), (-1.9, -1.2, 1.0), (-1.9, -1.1, 2.0), (-1.9, -1.2, 2.0), (-3.1, -1.8, 2.0), (-3.1, -1.7, 2.0), (-3.1, -1.8, 1.0), (-3.1, -1.7, 1.0), (-4.5, -0.1, 1.0), (-4.6, -0.1, 1.0), (-4.5, -0.1, 2.0), (-4.6, -0.1, 2.0), (-4.5, -0.4, 1.0), (-4.6, -0.4, 1.0), (-4.5, -0.4, 2.0), (-4.6, -0.4, 2.0), (-3.4, 2.1, 1.0), (-3.4, 2.0, 1.0), (-3.4, 2.1, 2.0), (-3.4, 2.0, 2.0), (-4.1, 2.1, 1.0), (-4.1, 2.0, 1.0), (-4.1, 2.1, 2.0), (-4.1, 2.0, 2.0), (-2.08, 2.1, 1.0), (-2.08, 2.0, 1.0), (-2.08, 2.1, 2.0), (-2.08, 2.0, 2.0), (-2.75, 2.1, 1.0), (-2.75, 2.0, 1.0), (-2.75, 2.1, 2.0), (-2.75, 2.0, 2.0), (-1.4, 2.1, 1.0), (-1.4, 2.0, 1.0), (-1.4, 2.1, 2.0), (-1.4, 2.0, 2.0), (-0.7, 2.1, 1.0), (-0.7, 2.0, 1.0), (-0.7, 2.1, 2.0), (-0.7, 2.0, 2.0), (-0.3, -1.1, 1.0), (-0.4, -1.1, 1.0), (-0.3, -1.1, 2.0), (-0.4, -1.1, 2.0), (-3.1, -1.1, 1.0), (-3.1, -1.2, 1.0), (-3.1, -1.1, 2.0), (-3.1, -1.2, 2.0), (-4.5, 0.1, 1.0), (-4.5, 0.05, 1.0), (-4.5, 0.1, 2.0), (-4.5, 0.05, 2.0), (-3.45, 0.1, 1.0), (-3.45, 0.05, 1.0), (-3.45, 0.1, 2.0), (-3.45, 0.05, 2.0), (-3.0, 0.1, 1.0), (-3.05, 0.1, 1.0), (-3.0, 0.1, 2.0), (-3.05, 0.1, 2.0), (-3.0, -1.1, 1.0), (-3.05, -1.1, 1.0), (-3.0, -1.1, 2.0), (-3.05, -1.1, 2.0), (-2.95, 2.0, 1.0), (-3.0, 2.0, 1.0), (-2.95, 2.0, 2.0), (-3.0, 2.0, 2.0), (-2.95, 0.85, 1.0), (-3.0, 0.85, 1.0), (-2.95, 0.85, 2.0), (-3.0, 0.85, 2.0), (-3.45, 0.35, 1.0), (-3.5, 0.35, 1.0), (-3.45, 0.35, 2.0), (-3.5, 0.35, 2.0), (-3.45, 0.1, 1.0), (-3.5, 0.1, 1.0), (-3.45, 0.1, 2.0), (-3.5, 0.1, 2.0), (-1.85, 0.8, 1.0), (-1.85, 0.85, 1.0), (-1.85, 0.8, 2.0), (-1.85, 0.85, 2.0), (-2.5, 0.7995, 1.0), (-2.5, 0.85, 1.0), (-2.5, 0.7995, 2.0), (-2.5, 0.85, 2.0), (-1.85, 0.3, 2.0), (-1.85, 0.25, 2.0), (-1.85, 0.3, 1.0), (-1.85, 0.25, 1.0), (-1.6, 0.3, 2.0), (-1.6, 0.25, 2.0), (-1.6, 0.3, 1.0), (-1.6, 0.25, 1.0), (-0.4, 0.25, 1.0), (-0.4, 0.2993, 1.0), (-0.4, 0.25, 2.0), (-0.4, 0.2993, 2.0), (-1.2, 0.25, 1.0), (-1.2, 0.2993, 1.0), (-1.2, 0.25, 2.0), (-1.2, 0.2993, 2.0), (-2.3, -1.7, 1.0), (-2.3, -1.8, 1.0), (-2.3, -1.7, 2.0), (-2.3, -1.8, 2.0), (-1.8, -1.7, 1.0), (-1.8, -1.8, 1.0), (-1.8, -1.7, 2.0), (-1.8, -1.8, 2.0), (-1.8, -1.2, 1.0), (-1.9, -1.2, 1.0), (-1.8, -1.2, 2.0), (-1.9, -1.2, 2.0), (-1.8, -1.7, 1.0), (-1.9, -1.7, 1.0), (-1.8, -1.7, 2.0), (-1.9, -1.7, 2.0), (-1.85, 0.3, 1.0), (-1.9, 0.3, 1.0), (-1.85, 0.3, 2.0), (-1.9, 0.3, 2.0), (-1.85, -1.1, 1.0), (-1.9, -1.1, 1.0), (-1.85, -1.1, 2.0), (-1.9, -1.1, 2.0), (-3.0, -1.1, 1.0), (-3.1, -1.1, 1.0), (-3.0, -1.1, 2.0), (-3.1, -1.1, 2.0), (-3.0, -1.7, 1.0), (-3.1, -1.7, 1.0), (-3.0, -1.7, 2.0), (-3.1, -1.7, 2.0), (-1.6, 2.0, 2.0), (-1.65, 2.0, 2.0), (-1.6, 2.0, 1.0), (-1.65, 2.0, 1.0), (-1.6, 1.0, 2.0), (-1.65, 1.0, 2.0), (-1.6, 1.0, 1.0), (-1.65, 1.0, 1.0), (-1.55, -0.4, 1.0), (-1.55, -0.35, 1.0), (-1.55, -0.4, 2.0), (-1.55, -0.35, 2.0), (-1.85, -0.4, 1.0), (-1.85, -0.35, 1.0), (-1.85, -0.4, 2.0), (-1.85, -0.35, 2.0), (-0.85, -0.35, 2.0), (-0.85, -0.4, 2.0), (-0.85, -0.35, 1.0), (-0.85, -0.4, 1.0), (-0.4, -0.35, 2.0), (-0.4, -0.4, 2.0), (-0.4, -0.35, 1.0), (-0.4, -0.4, 1.0), (-3.45, 0.8, 2.0), (-3.45, 0.85, 2.0), (-3.45, 0.8, 1.0), (-3.45, 0.85, 1.0), (-4.5, 0.8, 2.0), (-4.5, 0.85, 2.0), (-4.5, 0.8, 1.0), (-4.5, 0.85, 1.0), (-1.6, 1.0, 1.0), (-1.65, 1.0, 1.0), (-1.6, 1.0, 2.0), (-1.65, 1.0, 2.0), (-1.8, 0.8, 1.0), (-1.85, 0.85, 1.0), (-1.8, 0.8, 2.0), (-1.85, 0.85, 2.0), (-1.15, 0.25, 1.0), (-1.2, 0.25, 1.0), (-1.15, 0.25, 2.0), (-1.2, 0.25, 2.0), (-1.15, -0.15, 1.0), (-1.2, -0.15, 1.0), (-1.15, -0.15, 2.0), (-1.2, -0.15, 2.0), (-3.45, 0.8, 1.0), (-3.5, 0.8, 1.0), (-3.45, 0.8, 2.0), (-3.5, 0.8, 2.0), (-3.45, 0.75, 1.0), (-3.5, 0.75, 1.0), (-3.45, 0.75, 2.0), (-3.5, 0.75, 2.0), (-2.9, 0.85, 1.0), (-3.05, 0.85, 1.0), (-2.9, 0.85, 2.0), (-3.05, 0.85, 2.0), (-2.9, 0.8, 1.0), (-3.05, 0.8, 1.0), (-2.9, 0.8, 2.0), (-3.05, 0.8, 2.0), (-3.0, 1.4, 1.0), (-3.25, 1.4, 1.0), (-3.0, 1.4, 2.0), (-3.25, 1.4, 2.0), (-3.0, 1.35, 1.0), (-3.25, 1.35, 1.0), (-3.0, 1.35, 2.0), (-3.25, 1.35, 2.0), (-3.2, 1.5, 1.0), (-3.25, 1.5, 1.0), (-3.2, 1.5, 2.0), (-3.25, 1.5, 2.0), (-3.2, 1.4, 1.0), (-3.25, 1.4, 1.0), (-3.2, 1.4, 2.0), (-3.25, 1.4, 2.0), (-3.2, 2.0, 1.0), (-3.25, 2.0, 1.0), (-3.2, 2.0, 2.0), (-3.25, 2.0, 2.0), (-3.2, 1.9, 1.0), (-3.25, 1.9, 1.0), (-3.2, 1.9, 2.0), (-3.25, 1.9, 2.0), (-1.8, 0.8, 2.0), (-1.85, 0.8, 2.0), (-1.8, 0.8, 1.0), (-1.85, 0.8, 1.0), (-1.8, 0.7, 2.0), (-1.85, 0.7, 2.0), (-1.8, 0.7, 1.0), (-1.85, 0.7, 1.0), (-3.05, -0.5, 1.0), (-3.3, -0.5, 1.0), (-3.05, -0.5, 2.0), (-3.3, -0.5, 2.0), (-3.05, -0.45, 1.0), (-3.3, -0.45, 1.0), (-3.05, -0.45, 2.0), (-3.3, -0.45, 2.0), (-3.252, -0.6, 1.0), (-3.3, -0.6, 1.0), (-3.252, -0.6, 2.0), (-3.3, -0.6, 2.0), (-3.252, -0.5, 1.0), (-3.3, -0.5, 1.0), (-3.252, -0.5, 2.0), (-3.3, -0.5, 2.0), (-3.252, -1.1, 1.0), (-3.3, -1.1, 1.0), (-3.252, -1.1, 2.0), (-3.3, -1.1, 2.0), (-3.252, -1.0, 1.0), (-3.3, -1.0, 1.0), (-3.252, -1.0, 2.0), (-3.3, -1.0, 2.0), (-3.0, -1.2, 1.2), (-3.0, -1.9, 1.0), (-4.7, -1.2, 1.2), (-4.7, -1.9, 1.0), (-3.0, -1.2, 1.3), (-4.7, -1.2, 1.3), (-3.0, -1.9, 1.1), (-4.7, -1.9, 1.1)], [], [(62, 7, 6, 63), (0, 4, 5, 1), (47, 46, 44, 45), (2, 6, 7, 3), (62, 60, 3, 7), (38, 15, 14, 39), (8, 12, 13, 9), (37, 39, 14, 10), (10, 14, 15, 11), (38, 36, 11, 15), (50, 23, 22, 51), (16, 20, 21, 17), (50, 51, 49, 48), (50, 48, 19, 23), (82, 27, 26, 83), (81, 83, 26, 24), (82, 80, 25, 27), (29, 45, 44, 28), (30, 28, 44, 46), (86, 84, 32, 34), (85, 87, 35, 33), (86, 34, 35, 87), (12, 42, 43, 13), (12, 8, 40, 42), (9, 13, 43, 41), (5, 79, 77, 1), (2, 61, 63, 6), (59, 57, 69, 71), (20, 54, 55, 21), (17, 21, 55, 53), (20, 16, 52, 54), (70, 68, 56, 58), (70, 58, 59, 71), (94, 90, 91, 95), (94, 92, 88, 90), (91, 89, 93, 95), (74, 66, 67, 75), (74, 72, 64, 66), (65, 73, 75, 67), (4, 78, 79, 5), (4, 0, 76, 78), (102, 98, 99, 103), (102, 100, 96, 98), (99, 97, 101, 103), (110, 106, 107, 111), (110, 108, 104, 106), (107, 105, 109, 111), (118, 114, 115, 119), (118, 116, 112, 114), (115, 113, 117, 119), (126, 122, 123, 127), (126, 124, 120, 122), (127, 125, 124, 126), (123, 121, 125, 127), (132, 134, 130, 128), (128, 130, 131, 129), (142, 138, 139, 143), (142, 140, 136, 138), (139, 137, 141, 143), (150, 148, 144, 146), (149, 151, 147, 145), (150, 146, 147, 151), (158, 156, 152, 154), (157, 159, 155, 153), (158, 154, 155, 159), (166, 162, 163, 167), (166, 164, 160, 162), (163, 161, 165, 167), (167, 165, 164, 166), (163, 162, 160, 161), (174, 172, 168, 170), (173, 175, 171, 169), (174, 170, 171, 175), (129, 131, 135, 133), (129, 133, 132, 128), (190, 186, 187, 191), (190, 188, 184, 186), (191, 189, 188, 190), (192, 194, 195, 193), (196, 198, 194, 192), (193, 195, 199, 197), (193, 197, 196, 192), (204, 206, 202, 200), (32, 33, 35, 34), (144, 145, 147, 146), (201, 203, 207, 205), (85, 84, 86, 87), (103, 101, 100, 102), (119, 117, 116, 118), (18, 49, 51, 22), (36, 38, 39, 37), (53, 55, 54, 52), (71, 69, 68, 70), (63, 61, 60, 62), (75, 73, 72, 74), (187, 185, 189, 191), (29, 31, 47, 45), (149, 148, 150, 151), (152, 153, 155, 154), (201, 205, 204, 200), (59, 58, 56, 57), (65, 67, 66, 64), (79, 78, 76, 77), (143, 141, 140, 142), (41, 43, 42, 40), (80, 82, 83, 81), (173, 172, 174, 175), (30, 31, 29, 28), (111, 109, 108, 110), (180, 182, 178, 176), (176, 178, 179, 177), (177, 179, 183, 181), (177, 181, 180, 176), (214, 210, 211, 215), (214, 212, 208, 210), (215, 213, 212, 214), (211, 209, 213, 215), (222, 218, 219, 223), (222, 220, 216, 218), (219, 217, 221, 223), (223, 221, 220, 222), (219, 218, 216, 217), (230, 226, 227, 231), (230, 228, 224, 226), (227, 225, 229, 231), (231, 229, 228, 230), (238, 234, 235, 239), (238, 236, 232, 234), (235, 233, 237, 239), (239, 237, 236, 238), (246, 242, 243, 247), (246, 244, 240, 242), (243, 241, 245, 247), (247, 245, 244, 246), (254, 250, 251, 255), (254, 252, 248, 250), (251, 249, 253, 255), (255, 253, 252, 254), (262, 258, 259, 263), (262, 260, 256, 258), (259, 257, 261, 263), (263, 261, 260, 262), (268, 270, 266, 264), (264, 266, 267, 265), (265, 267, 271, 269), (265, 269, 268, 264), (278, 279, 275, 274), (278, 274, 272, 276), (275, 279, 277, 273), (279, 278, 276, 277), (286, 287, 283, 282), (286, 282, 280, 284), (283, 287, 285, 281), (287, 286, 284, 285), (294, 295, 291, 290), (294, 290, 288, 292), (291, 295, 293, 289), (295, 294, 292, 293), (122, 214, 123, 215), (270, 268, 269, 271), (275, 273, 272, 274), (283, 281, 280, 282), (235, 234, 232, 233), (99, 98, 96, 97), (115, 114, 112, 113), (243, 242, 240, 241), (251, 250, 248, 249), (157, 156, 158, 159), (187, 186, 184, 185), (134, 132, 133, 135), (296, 297, 299, 298), (296, 298, 301, 300), (299, 297, 302, 303), (301, 303, 302, 300), (297, 296, 300, 302), (299, 303, 301, 298)])
me_cube_001.materials.append(mat_material)
me_cube_001.use_remesh_preserve_volume = False
me_cube_001.use_remesh_preserve_attributes = False
me_cube_001.use_mirror_vertex_groups = False
me_cube_001.update()
me_cube = bpy.data.meshes.new('Cube')
me_cube.from_pydata([(-0.3, 2.1, 0.0), (-0.3, 2.0, 0.0), (-4.6, 2.0, 0.0), (-4.6, 2.1, 0.0), (-0.3, 2.1, 1.0), (-0.3, 2.0, 1.0), (-4.6, 2.0, 1.0), (-4.6, 2.1, 1.0), (-0.4, -1.1, 2.98e-08), (-0.4, -1.2, 2.98e-08), (-4.6, -1.2, 2.98e-08), (-4.6, -1.1, 2.98e-08), (-0.4, -1.1, 1.0), (-0.4, -1.2, 1.0), (-4.6, -1.2, 1.0), (-4.6, -1.1, 1.0), (-4.5, -1.1, 2.98e-08), (-4.6, -1.1, 2.98e-08), (-4.6, 2.0, 0.0), (-4.5, 2.0, 0.0), (-4.5, -1.1, 1.0), (-4.6, -1.1, 1.0), (-4.6, 2.0, 1.0), (-4.5, 2.0, 1.0), (-0.3, -2.0, 2.98e-08), (-0.4, -2.0, 2.98e-08), (-0.4, 2.0, 0.0), (-0.3, 2.0, 0.0), (-0.3, -2.0, 1.0), (-0.4, -2.0, 1.0), (-0.4, 2.0, 1.0), (-0.3, 2.0, 1.0), (-4.6, 2.0, 0.0), (-4.5, 2.0, 0.0), (-4.6, 2.0, 1.0), (-4.5, 2.0, 1.0), (-0.3374, 2.0, 0.0), (-0.3, 2.0, 0.0), (-0.3374, 2.0, 1.0), (-0.3, 2.0, 1.0), (-1.8, -1.099, 2.98e-08), (-1.8, -1.2, 2.98e-08), (-1.8, -1.099, 1.0), (-1.8, -1.2, 1.0), (-3.5, -1.1, 0.0), (-3.5, -1.2, 0.0), (-3.5, -1.1, 1.0), (-3.5, -1.2, 1.0), (-4.2, -1.1, 0.0), (-4.2, -1.2, 2.98e-07), (-4.2, -1.1, 1.0), (-4.2, -1.2, 1.0), (-1.1, -1.1, 2.98e-08), (-1.1, -1.2, 2.98e-08), (-1.1, -1.1, 1.0), (-1.1, -1.2, 1.0), (-1.5, -1.1, 2.98e-08), (-1.5, -1.2, 2.98e-08), (-1.5, -1.1, 1.0), (-1.5, -1.2, 1.0), (-4.5, -0.1, 2.98e-07), (-4.6, -0.1, 2.98e-07), (-4.5, -0.1, 1.0), (-4.6, -0.1, 1.0), (-4.5, -0.4, 0.0), (-4.6, -0.4, 0.0), (-4.5, -0.4, 1.0), (-4.6, -0.4, 1.0), (-3.4, 2.1, 0.0), (-3.4, 2.0, 0.0), (-3.4, 2.1, 1.0), (-3.4, 2.0, 1.0), (-4.1, 2.1, 0.0), (-4.1, 2.0, 0.0), (-4.1, 2.1, 1.0), (-4.1, 2.0, 1.0), (-2.07, 2.1, 0.0), (-2.07, 2.0, 0.0), (-2.07, 2.1, 1.0), (-2.07, 2.0, 1.0), (-2.8, 2.1, 0.0), (-2.8, 2.0, 0.0), (-2.8, 2.1, 1.0), (-2.8, 2.0, 1.0), (-1.3, 2.1, 0.0), (-1.3, 2.0, 0.0), (-1.3, 2.1, 1.0), (-1.3, 2.0, 1.0), (-0.7, 2.1, 0.0), (-0.7, 2.0, 0.0), (-0.7, 2.1, 1.0), (-0.7, 2.0, 1.0), (-0.3, -0.5, 3.874e-07), (-0.4, -0.5, 3.874e-07), (-0.3, -0.5, 1.0), (-0.4, -0.5, 1.0), (-0.3, -0.76, 2.98e-08), (-0.4, -0.76, 2.98e-08), (-0.3, -0.76, 1.0), (-0.4, -0.76, 1.0), (-3.1, -1.1, 2.98e-08), (-3.1, -1.2, 2.98e-08), (-3.1, -1.1, 1.0), (-3.1, -1.2, 1.0), (-4.5, 0.1335, 2.98e-08), (-4.5, 0.0742, 2.98e-08), (-4.5, 0.1335, 1.0), (-4.5, 0.0742, 1.0), (-2.95, 0.1335, 2.98e-08), (-2.95, 0.0742, 2.98e-08), (-2.95, 0.1335, 1.0), (-2.95, 0.0742, 1.0), (-2.9, 0.6, 2.98e-08), (-2.95, 0.6, 2.98e-08), (-2.9, 0.6, 1.0), (-2.95, 0.6, 1.0), (-2.9, -0.5, 2.98e-08), (-2.95, -0.5, 2.98e-08), (-2.9, -0.5, 1.0), (-2.95, -0.5, 1.0), (-2.9, 2.0, 0.0), (-2.95, 2.0, 0.0), (-2.9, 2.0, 1.0), (-2.95, 2.0, 1.0), (-2.9, 1.3, 2.98e-08), (-2.95, 1.3, 2.98e-08), (-2.9, 1.3, 1.0), (-2.95, 1.3, 1.0), (-3.45, 0.0742, 2.98e-08), (-3.5, 0.0742, 2.98e-08), (-3.45, 0.0742, 1.0), (-3.5, 0.0742, 1.0), (-3.45, -0.5, 2.98e-08), (-3.5, -0.5, 2.98e-08), (-3.45, -0.5, 1.0), (-3.5, -0.5, 1.0), (-2.3, 0.15, 2.98e-08), (-2.347, 0.15, 2.98e-08), (-2.3, 0.15, 1.0), (-2.347, 0.15, 1.0), (-2.3, -0.65, 2.98e-08), (-2.347, -0.65, 2.98e-08), (-2.3, -0.65, 1.0), (-2.347, -0.65, 1.0), (-1.5, -0.15, 2.98e-08), (-1.5, -0.1, 2.98e-08), (-1.5, -0.15, 1.0), (-1.5, -0.1, 1.0), (-2.3, -0.15, 2.98e-08), (-2.3, -0.1, 2.98e-08), (-2.3, -0.15, 1.0), (-2.3, -0.1, 1.0), (-0.4, -0.1449, 2.98e-08), (-0.4, -0.09493, 2.98e-08), (-0.4, -0.1449, 1.0), (-0.4, -0.09493, 1.0), (-1.0, -0.1449, 2.98e-08), (-1.0, -0.09493, 2.98e-08), (-1.0, -0.1449, 1.0), (-1.0, -0.09493, 1.0), (-2.7, -1.7, 2.98e-08), (-2.7, -1.8, 2.98e-08), (-2.7, -1.7, 1.0), (-2.7, -1.8, 1.0), (-1.8, -1.7, 2.98e-08), (-1.8, -1.8, 2.98e-08), (-1.8, -1.7, 1.0), (-1.8, -1.8, 1.0), (-1.8, -1.099, 2.98e-08), (-1.9, -1.099, 2.98e-08), (-1.8, -1.099, 1.0), (-1.9, -1.099, 1.0), (-1.8, -1.7, 2.98e-08), (-1.9, -1.7, 2.98e-08), (-1.8, -1.7, 1.0), (-1.9, -1.7, 1.0), (-1.85, -0.4668, 2.98e-08), (-1.9, -0.4668, 2.98e-08), (-1.85, -0.4668, 1.0), (-1.9, -0.4668, 1.0), (-1.85, -1.099, 2.98e-08), (-1.9, -1.099, 2.98e-08), (-1.85, -1.099, 1.0), (-1.9, -1.099, 1.0), (-0.3, -4.0, 2.98e-08), (-0.3, -4.1, 2.98e-08), (-0.3, -4.0, 1.0), (-0.3, -4.1, 1.0), (-2.6, -4.0, 2.98e-08), (-2.6, -4.1, 2.98e-08), (-2.6, -4.0, 1.0), (-2.6, -4.1, 1.0), (-2.5, -1.8, 2.98e-08), (-2.6, -1.8, 2.98e-08), (-2.5, -1.8, 1.0), (-2.6, -1.8, 1.0), (-2.5, -2.1, 2.98e-08), (-2.6, -2.1, 2.98e-08), (-2.5, -2.1, 1.0), (-2.6, -2.1, 1.0), (-2.5, -3.8, 2.98e-08), (-2.6, -3.8, 2.98e-08), (-2.5, -3.8, 1.0), (-2.6, -3.8, 1.0), (-2.5, -4.0, 2.98e-08), (-2.6, -4.0, 2.98e-08), (-2.5, -4.0, 1.0), (-2.6, -4.0, 1.0), (-0.3, -4.0, 2.98e-08), (-0.35, -4.0, 2.98e-08), (-0.3, -4.0, 1.0), (-0.4, -4.0, 1.0), (-0.3, -2.4, 2.98e-08), (-0.35, -2.4, 2.98e-08), (-0.3, -2.4, 1.0), (-0.4, -2.4, 1.0), (-1.3, -4.0, 2.98e-08), (-1.3, -4.1, 2.98e-08), (-1.3, -4.0, 1.0), (-1.3, -4.1, 1.0), (-1.6, -4.0, 2.98e-08), (-1.6, -4.1, 2.98e-08), (-1.6, -4.0, 1.0), (-1.6, -4.1, 1.0), (-2.0, -4.0, 2.98e-08), (-2.0, -4.1, 2.98e-08), (-2.0, -4.0, 1.0), (-2.0, -4.1, 1.0), (-2.3, -4.0, 2.98e-08), (-2.3, -4.1, 2.98e-08), (-2.3, -4.0, 1.0), (-2.3, -4.1, 1.0), (-0.9, -4.0, 2.98e-08), (-0.9, -4.1, 2.98e-08), (-0.9, -4.0, 1.0), (-0.9, -4.1, 1.0), (-0.6, -4.0, 2.98e-08), (-0.6, -4.1, 2.98e-08), (-0.6, -4.0, 1.0), (-0.6, -4.1, 1.0), (-3.1, -1.7, 2.98e-08), (-3.1, -1.8, 2.98e-08), (-3.1, -1.7, 1.0), (-3.1, -1.8, 1.0), (-3.0, -1.7, 2.98e-08), (-3.0, -1.8, 2.98e-08), (-3.0, -1.7, 1.0), (-3.0, -1.8, 1.0), (-3.05, -1.6, 2.98e-08), (-3.1, -1.6, 2.98e-08), (-3.05, -1.6, 1.0), (-3.1, -1.6, 1.0), (-3.05, -1.7, 2.98e-08), (-3.1, -1.7, 2.98e-08), (-3.05, -1.7, 1.0), (-3.1, -1.7, 1.0), (-1.5, 0.15, 2.98e-08), (-1.55, 0.15, 2.98e-08), (-1.5, 0.15, 1.0), (-1.55, 0.15, 1.0), (-1.5, -0.1, 2.98e-08), (-1.55, -0.1, 2.98e-08), (-1.5, -0.1, 1.0), (-1.55, -0.1, 1.0), (-0.95, 0.15, 2.98e-08), (-1.0, 0.15, 2.98e-08), (-0.95, 0.15, 1.0), (-1.0, 0.15, 1.0), (-0.95, -0.09493, 2.98e-08), (-1.0, -0.09493, 2.98e-08), (-0.95, -0.09493, 1.0), (-1.0, -0.09493, 1.0), (-4.6, -1.8, 2.98e-08), (-4.6, -1.8, 0.2), (-4.599, -1.6, 2.98e-08), (-4.599, -1.6, 0.2), (-4.2, -1.8, 0.0), (-4.2, -1.8, 0.2), (-4.2, -1.6, 0.0), (-4.2, -1.6, 0.2), (-3.5, -1.8, 0.0), (-3.5, -1.8, 0.2), (-3.5, -1.6, 2.98e-08), (-3.5, -1.6, 0.2), (-3.1, -1.8, 2.98e-08), (-3.1, -1.8, 0.2), (-3.1, -1.6, 2.98e-08), (-3.1, -1.6, 0.2), (-2.5, -2.1, 0.9), (-2.6, -2.1, 0.9), (-2.5, -2.1, 1.0), (-2.6, -2.1, 1.0), (-2.6, -3.8, 0.9), (-2.5, -3.8, 0.9), (-2.5, -3.8, 1.0), (-2.6, -3.8, 1.0), (-4.6, -1.8, 0.2), (-4.6, -1.8, 0.25), (-4.599, -1.6, 0.2), (-4.599, -1.6, 0.25), (-4.2, -1.8, 0.2), (-4.2, -1.8, 0.25), (-4.2, -1.6, 0.2), (-4.2, -1.6, 0.25), (-4.4, -1.6, 0.2), (-4.4, -1.6, 0.25), (-4.4, -1.8, 0.2), (-4.4, -1.8, 0.25), (-4.55, -1.75, 0.3), (-4.55, -1.65, 0.3), (-4.45, -1.75, 0.3), (-4.45, -1.65, 0.3), (-4.35, -1.65, 0.3), (-4.25, -1.65, 0.3), (-4.25, -1.75, 0.3), (-4.35, -1.75, 0.3), (-4.55, -1.75, 1.06), (-4.55, -1.65, 1.06), (-4.45, -1.75, 1.06), (-4.45, -1.65, 1.06), (-4.35, -1.65, 1.06), (-4.25, -1.65, 1.06), (-4.25, -1.75, 1.06), (-4.35, -1.75, 1.06), (-3.5, -1.8, 0.2), (-3.5, -1.8, 0.25), (-3.5, -1.6, 0.2), (-3.5, -1.6, 0.25), (-3.1, -1.8, 0.2), (-3.1, -1.8, 0.25), (-3.1, -1.6, 0.2), (-3.1, -1.6, 0.25), (-3.3, -1.6, 0.2), (-3.3, -1.6, 0.25), (-3.3, -1.8, 0.2), (-3.3, -1.8, 0.25), (-3.45, -1.75, 0.3), (-3.45, -1.65, 0.3), (-3.35, -1.75, 0.3), (-3.35, -1.65, 0.3), (-3.25, -1.65, 0.3), (-3.15, -1.65, 0.3), (-3.15, -1.75, 0.3), (-3.25, -1.75, 0.3), (-3.45, -1.75, 1.06), (-3.45, -1.65, 1.06), (-3.35, -1.75, 1.06), (-3.35, -1.65, 1.06), (-3.25, -1.65, 1.06), (-3.15, -1.65, 1.06), (-3.15, -1.75, 1.06), (-3.25, -1.75, 1.06)], [], [(72, 73, 2, 3), (74, 7, 6, 75), (0, 4, 5, 1), (57, 59, 43, 41), (2, 6, 7, 3), (74, 72, 3, 7), (48, 49, 10, 11), (50, 15, 14, 51), (8, 12, 13, 9), (49, 51, 14, 10), (10, 14, 15, 11), (50, 48, 11, 15), (60, 61, 18, 19), (62, 23, 22, 63), (16, 20, 21, 17), (62, 63, 61, 60), (62, 60, 19, 23), (92, 93, 26, 27), (94, 31, 30, 95), (24, 28, 29, 25), (93, 95, 30, 26), (58, 56, 40, 42), (94, 92, 27, 31), (32, 34, 35, 33), (36, 38, 39, 37), (58, 42, 43, 59), (56, 57, 41, 40), (102, 100, 44, 46), (101, 103, 47, 45), (102, 46, 47, 103), (100, 101, 45, 44), (8, 9, 53, 52), (12, 54, 55, 13), (12, 8, 52, 54), (9, 13, 55, 53), (5, 91, 89, 1), (2, 73, 75, 6), (108, 109, 105, 104), (71, 69, 81, 83), (16, 17, 65, 64), (20, 66, 67, 21), (17, 21, 67, 65), (20, 16, 64, 66), (82, 80, 68, 70), (82, 70, 71, 83), (80, 81, 69, 68), (110, 106, 107, 111), (110, 108, 104, 106), (107, 105, 109, 111), (84, 85, 77, 76), (86, 78, 79, 87), (86, 84, 76, 78), (77, 85, 87, 79), (0, 1, 89, 88), (4, 90, 91, 5), (4, 0, 88, 90), (24, 25, 97, 96), (28, 98, 99, 29), (25, 29, 99, 97), (28, 24, 96, 98), (116, 117, 113, 112), (118, 114, 115, 119), (118, 116, 112, 114), (115, 113, 117, 119), (124, 125, 121, 120), (126, 122, 123, 127), (126, 124, 120, 122), (123, 121, 125, 127), (132, 133, 129, 128), (134, 130, 131, 135), (134, 132, 128, 130), (131, 129, 133, 135), (140, 141, 137, 136), (142, 138, 139, 143), (142, 140, 136, 138), (139, 137, 141, 143), (148, 149, 145, 144), (150, 146, 147, 151), (150, 148, 144, 146), (147, 145, 149, 151), (156, 157, 153, 152), (158, 154, 155, 159), (158, 156, 152, 154), (155, 153, 157, 159), (166, 164, 160, 162), (165, 167, 163, 161), (166, 162, 163, 167), (164, 165, 161, 160), (174, 172, 168, 170), (173, 175, 171, 169), (174, 170, 171, 175), (172, 173, 169, 168), (180, 181, 177, 176), (182, 178, 179, 183), (182, 180, 176, 178), (179, 177, 181, 183), (183, 181, 180, 182), (179, 178, 176, 177), (184, 186, 187, 185), (228, 229, 189, 188), (230, 190, 191, 231), (229, 231, 191, 189), (230, 228, 188, 190), (198, 196, 192, 194), (197, 199, 195, 193), (198, 194, 195, 199), (196, 197, 193, 192), (206, 204, 200, 202), (205, 207, 203, 201), (206, 202, 203, 207), (204, 205, 201, 200), (208, 210, 211, 209), (208, 209, 213, 212), (210, 214, 215, 211), (209, 211, 215, 213), (210, 208, 212, 214), (234, 232, 216, 218), (233, 235, 219, 217), (234, 218, 219, 235), (232, 233, 217, 216), (222, 220, 224, 226), (221, 223, 227, 225), (222, 226, 227, 223), (220, 221, 225, 224), (224, 225, 227, 226), (186, 184, 236, 238), (185, 187, 239, 237), (186, 238, 239, 187), (184, 185, 237, 236), (246, 244, 240, 242), (245, 247, 243, 241), (246, 242, 243, 247), (244, 245, 241, 240), (254, 252, 248, 250), (253, 255, 251, 249), (254, 250, 251, 255), (252, 253, 249, 248), (260, 261, 257, 256), (262, 258, 259, 263), (262, 260, 256, 258), (259, 257, 261, 263), (263, 261, 260, 262), (259, 258, 256, 257), (268, 269, 265, 264), (270, 266, 267, 271), (270, 268, 264, 266), (267, 265, 269, 271), (271, 269, 268, 270), (267, 266, 264, 265), (272, 273, 275, 274), (274, 275, 279, 278), (278, 279, 277, 276), (276, 277, 273, 272), (274, 278, 276, 272), (279, 275, 273, 277), (280, 281, 283, 282), (282, 283, 287, 286), (286, 287, 285, 284), (284, 285, 281, 280), (282, 286, 284, 280), (287, 283, 281, 285), (44, 45, 47, 46), (160, 161, 163, 162), (245, 244, 246, 247), (101, 100, 102, 103), (119, 117, 116, 118), (135, 133, 132, 134), (18, 61, 63, 22), (48, 50, 51, 49), (65, 67, 66, 64), (83, 81, 80, 82), (75, 73, 72, 74), (87, 85, 84, 86), (147, 146, 144, 145), (57, 56, 58, 59), (165, 164, 166, 167), (168, 169, 171, 170), (248, 249, 251, 250), (200, 201, 203, 202), (213, 215, 214, 212), (97, 99, 98, 96), (71, 70, 68, 69), (77, 79, 78, 76), (91, 90, 88, 89), (159, 157, 156, 158), (53, 55, 54, 52), (92, 94, 95, 93), (197, 196, 198, 199), (143, 141, 140, 142), (189, 191, 190, 188), (127, 125, 124, 126), (236, 237, 239, 238), (216, 217, 219, 218), (228, 230, 231, 229), (220, 222, 223, 221), (233, 232, 234, 235), (240, 241, 243, 242), (289, 291, 290, 288), (292, 293, 294, 295), (290, 291, 295, 294), (291, 289, 292, 295), (289, 288, 293, 292), (288, 290, 294, 293), (296, 297, 299, 298), (304, 305, 303, 302), (302, 303, 301, 300), (306, 307, 297, 296), (304, 302, 300, 306), (297, 307, 310, 308), (303, 305, 312, 313), (298, 304, 306, 296), (300, 301, 307, 306), (298, 299, 305, 304), (312, 315, 323, 320), (307, 305, 311, 310), (299, 297, 308, 309), (305, 299, 309, 311), (311, 309, 317, 319), (305, 307, 315, 312), (301, 303, 313, 314), (307, 301, 314, 315), (319, 317, 316, 318), (321, 320, 323, 322), (309, 308, 316, 317), (314, 313, 321, 322), (310, 311, 319, 318), (308, 310, 318, 316), (315, 314, 322, 323), (313, 312, 320, 321), (324, 325, 327, 326), (332, 333, 331, 330), (330, 331, 329, 328), (334, 335, 325, 324), (332, 330, 328, 334), (325, 335, 338, 336), (331, 333, 340, 341), (326, 332, 334, 324), (328, 329, 335, 334), (326, 327, 333, 332), (340, 343, 351, 348), (335, 333, 339, 338), (327, 325, 336, 337), (333, 327, 337, 339), (339, 337, 345, 347), (333, 335, 343, 340), (329, 331, 341, 342), (335, 329, 342, 343), (347, 345, 344, 346), (349, 348, 351, 350), (337, 336, 344, 345), (342, 341, 349, 350), (338, 339, 347, 346), (336, 338, 346, 344), (343, 342, 350, 351), (341, 340, 348, 349)])
me_cube.materials.append(mat_material)
me_cube.use_remesh_preserve_volume = False
me_cube.use_remesh_preserve_attributes = False
me_cube.use_mirror_vertex_groups = False
me_cube.update()

# ---- objects
ob_plane_003 = bpy.data.objects.new('Plane.003', me_plane_003)
ob_plane_002 = bpy.data.objects.new('Plane.002', me_plane_002)
ob_plane_001 = bpy.data.objects.new('Plane.001', me_plane_001)
ob_plane = bpy.data.objects.new('Plane', me_plane)
ob_cube_004 = bpy.data.objects.new('Cube.004', me_cube_002)
ob_cube_002 = bpy.data.objects.new('Cube.002', me_cube_005)
ob_cube_003 = bpy.data.objects.new('Cube.003', me_cube_004)
ob_cube_001 = bpy.data.objects.new('Cube.001', me_cube_001)
ob_cube = bpy.data.objects.new('Cube', me_cube)

# ---- transforms, parenting, visibility, modifiers, constraints
ob_plane_003.location = (0.8, -3.0, 0.0)
ob_plane_003.lineart.crease_threshold = 0.0
ob_plane_002.location = (0.8, -3.0, 1.0)
ob_plane_002.lineart.crease_threshold = 0.0
_m = ob_plane_002.modifiers.new('Array', 'ARRAY')
_m.count = 11
_m.constant_offset_displace = (0.0, 0.0, 0.0)
_m.relative_offset_displace = (0.0, -1.0, -1.0)
ob_plane_001.location = (0.8, -3.0, 1.0)
ob_plane_001.lineart.crease_threshold = 0.0
ob_plane.location = (0.8, -3.0, 0.0)
ob_plane.lineart.crease_threshold = 0.0
ob_cube_004.location = (2.4, -0.1, 0.0)
ob_cube_004.lock_rotations_4d = False
ob_cube_004.empty_display_type = 'ARROWS'
ob_cube_004.lineart.crease_threshold = 0.0
ob_cube_002.location = (2.4, -0.1, 0.0)
ob_cube_002.lock_rotations_4d = False
ob_cube_002.empty_display_type = 'ARROWS'
ob_cube_002.lineart.crease_threshold = 0.0
ob_cube_003.location = (2.4, -0.1, 0.0)
ob_cube_003.lock_rotations_4d = False
ob_cube_003.empty_display_type = 'ARROWS'
ob_cube_003.lineart.crease_threshold = 0.0
ob_cube_001.location = (2.4, -0.1, 0.1)
ob_cube_001.lock_rotations_4d = False
ob_cube_001.empty_display_type = 'ARROWS'
ob_cube_001.lineart.crease_threshold = 0.0
ob_cube.location = (2.4, -0.1, 0.0)
ob_cube.lock_rotations_4d = False
ob_cube.empty_display_type = 'ARROWS'
ob_cube.lineart.crease_threshold = 0.0

# ---- collection membership
col_collection_1.objects.link(ob_plane_003)
col_collection_1.objects.link(ob_plane_002)
col_collection_1.objects.link(ob_plane_001)
col_collection_1.objects.link(ob_plane)
col_collection_1.objects.link(ob_cube_004)
col_collection_1.objects.link(ob_cube_002)
col_collection_1.objects.link(ob_cube_003)
col_collection_1.objects.link(ob_cube_001)
col_collection_1.objects.link(ob_cube)

# ---- scene / render settings (as saved in the file)
scene.frame_start = 1; scene.frame_end = 250; scene.frame_set(1)
scene.render.engine = 'CYCLES'
scene.render.resolution_percentage = 50
scene.render.dither_intensity = 0.0
scene.cycles.use_denoising = False
scene.cycles.samples = 128
scene.cycles.sampling_pattern = 'TABULATED_SOBOL'
scene.cycles.use_adaptive_sampling = False
scene.cycles.use_light_tree = False
scene.cycles.blur_glossy = 0.0
scene.cycles.sample_clamp_indirect = 0.0
scene.view_settings.view_transform = 'Standard'
bpy.context.view_layer.update()

# ---- added for rendering (the .blend has no active camera): camera
cam_auto = bpy.data.cameras.new('AutoCamera')
cam_auto.lens = 50.0
cam_auto.sensor_width = 36.0
cam_auto.clip_end = 1000.0
ob_auto_camera = bpy.data.objects.new('AutoCamera', cam_auto)
scene.collection.objects.link(ob_auto_camera)
ob_auto_camera.location = (8.10394, -10.8847, 8.05649)
ob_auto_camera.rotation_euler = (1.09748, -7.21219e-08, 0.694738)
scene.camera = ob_auto_camera
bpy.context.view_layer.update()
